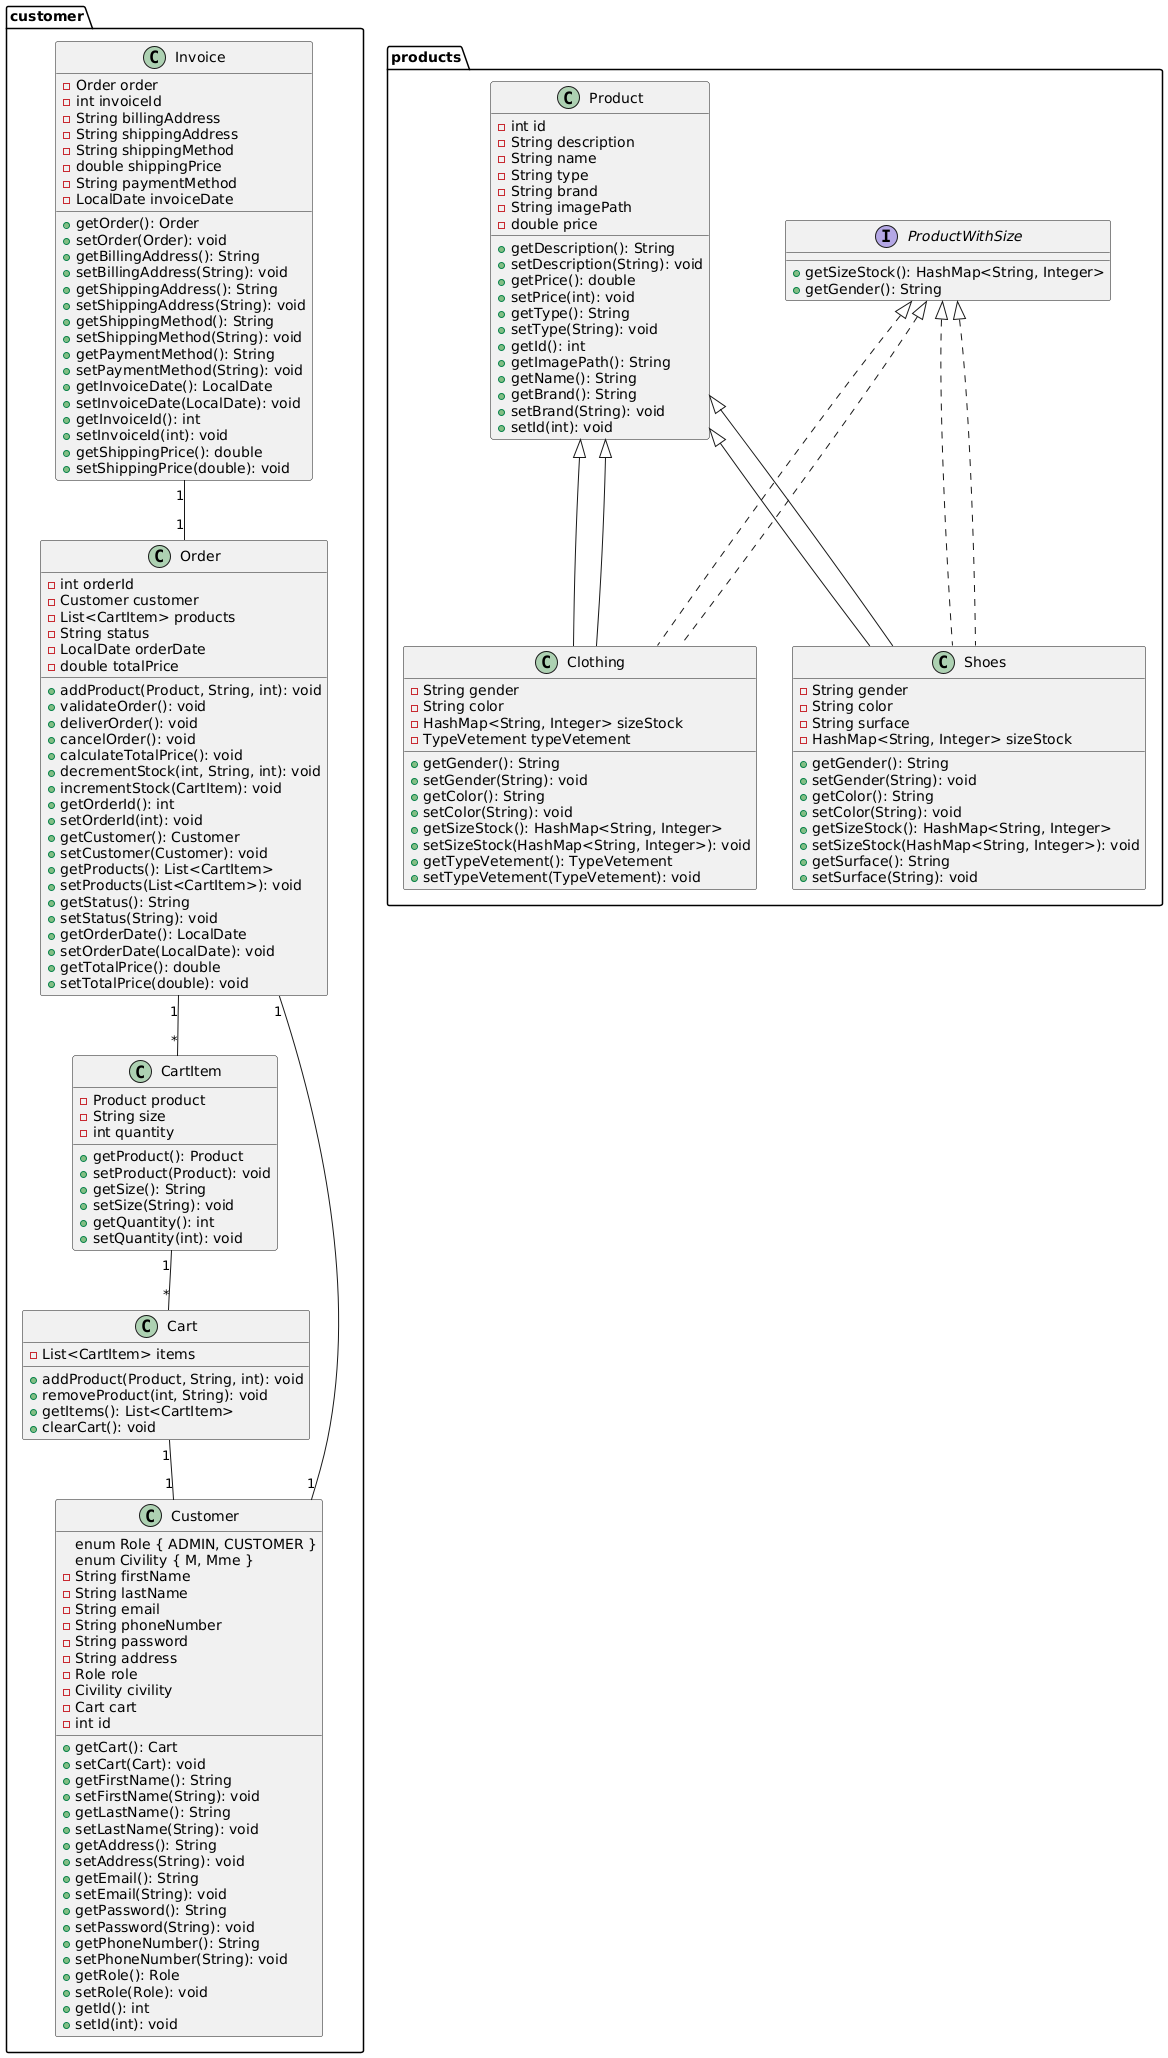

The diagram above was rendered by PlantUML. Its source (embedded in the PNG):
@startuml
package customer {
    class Cart {
        - List<CartItem> items
        + addProduct(Product, String, int): void
        + removeProduct(int, String): void
        + getItems(): List<CartItem>
        + clearCart(): void
    }
    
    class CartItem {
        - Product product
        - String size
        - int quantity
        + getProduct(): Product
        + setProduct(Product): void
        + getSize(): String
        + setSize(String): void
        + getQuantity(): int
        + setQuantity(int): void
    }

    class Customer {
        enum Role { ADMIN, CUSTOMER }
        enum Civility { M, Mme }
        - String firstName
        - String lastName
        - String email
        - String phoneNumber
        - String password
        - String address
        - Role role
        - Civility civility
        - Cart cart
        - int id
        + getCart(): Cart
        + setCart(Cart): void
        + getFirstName(): String
        + setFirstName(String): void
        + getLastName(): String
        + setLastName(String): void
        + getAddress(): String
        + setAddress(String): void
        + getEmail(): String
        + setEmail(String): void
        + getPassword(): String
        + setPassword(String): void
        + getPhoneNumber(): String
        + setPhoneNumber(String): void
        + getRole(): Role
        + setRole(Role): void
        + getId(): int
        + setId(int): void
    }
    
    class Order {
        - int orderId
        - Customer customer
        - List<CartItem> products
        - String status
        - LocalDate orderDate
        - double totalPrice
        + addProduct(Product, String, int): void
        + validateOrder(): void
        + deliverOrder(): void
        + cancelOrder(): void
        + calculateTotalPrice(): void
        + decrementStock(int, String, int): void
        + incrementStock(CartItem): void
        + getOrderId(): int
        + setOrderId(int): void
        + getCustomer(): Customer
        + setCustomer(Customer): void
        + getProducts(): List<CartItem>
        + setProducts(List<CartItem>): void
        + getStatus(): String
        + setStatus(String): void
        + getOrderDate(): LocalDate
        + setOrderDate(LocalDate): void
        + getTotalPrice(): double
        + setTotalPrice(double): void
    }
    
    class Invoice {
        - Order order
        - int invoiceId
        - String billingAddress
        - String shippingAddress
        - String shippingMethod
        - double shippingPrice
        - String paymentMethod
        - LocalDate invoiceDate
        + getOrder(): Order
        + setOrder(Order): void
        + getBillingAddress(): String
        + setBillingAddress(String): void
        + getShippingAddress(): String
        + setShippingAddress(String): void
        + getShippingMethod(): String
        + setShippingMethod(String): void
        + getPaymentMethod(): String
        + setPaymentMethod(String): void
        + getInvoiceDate(): LocalDate
        + setInvoiceDate(LocalDate): void
        + getInvoiceId(): int
        + setInvoiceId(int): void
        + getShippingPrice(): double
        + setShippingPrice(double): void
    }
}
package products {
    class Product {
        - int id
        - String description
        - String name
        - String type
        - String brand
        - String imagePath
        - double price
        + getDescription(): String
        + setDescription(String): void
        + getPrice(): double
        + setPrice(int): void
        + getType(): String
        + setType(String): void
        + getId(): int
        + getImagePath(): String
        + getName(): String
        + getBrand(): String
        + setBrand(String): void
        + setId(int): void
    }
    
    interface ProductWithSize {
        + getSizeStock(): HashMap<String, Integer>
        + getGender(): String
    }
    
    class Clothing extends Product implements ProductWithSize {
        - String gender
        - String color
        - HashMap<String, Integer> sizeStock
        - TypeVetement typeVetement
        + getGender(): String
        + setGender(String): void
        + getColor(): String
        + setColor(String): void
        + getSizeStock(): HashMap<String, Integer>
        + setSizeStock(HashMap<String, Integer>): void
        + getTypeVetement(): TypeVetement
        + setTypeVetement(TypeVetement): void
    }
    
    class Shoes extends Product implements ProductWithSize {
        - String gender
        - String color
        - String surface
        - HashMap<String, Integer> sizeStock
        + getGender(): String
        + setGender(String): void
        + getColor(): String
        + setColor(String): void
        + getSizeStock(): HashMap<String, Integer>
        + setSizeStock(HashMap<String, Integer>): void
        + getSurface(): String
        + setSurface(String): void
    }
}



ProductWithSize <|.. Clothing
ProductWithSize <|.. Shoes
Product <|-- Clothing
Product <|-- Shoes
CartItem "1" -- "*" Cart
Cart "1" -- "1" Customer
Order "1" -- "1" Customer
Order "1" -- "*" CartItem
Invoice "1" -- "1" Order
@enduml